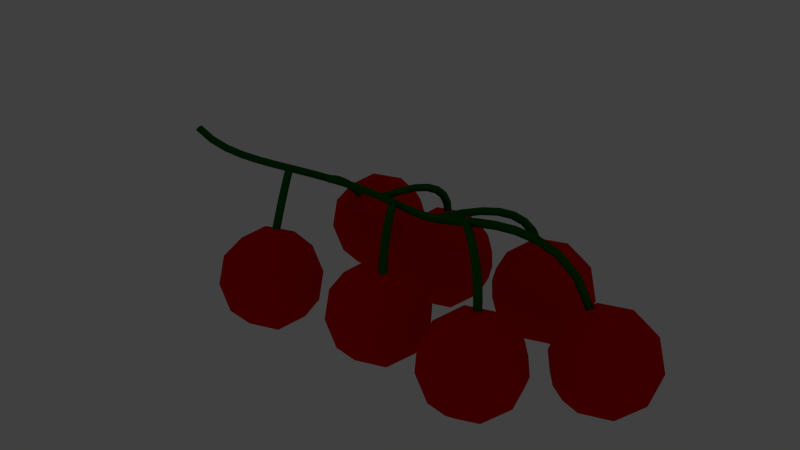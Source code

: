 # Source: tomatos.blend  (saved by Blender 2.75.0; exported with 4.5.12 LTS)
import bpy
from mathutils import Matrix  # noqa: F401  (used for matrix-valued properties, if any)

bpy.ops.wm.read_factory_settings(use_empty=True)
scene = bpy.context.scene
scene.name = 'Scene'

# ---- collections
col_collection_1 = bpy.data.collections.new('Collection 1'); scene.collection.children.link(col_collection_1)

# ---- materials (node trees are filled in below, after node groups)
mat_stalk = bpy.data.materials.new('Stalk')
mat_stalk.alpha_threshold = 0.0
mat_stalk.diffuse_color = (0.0, 0.1329, 0.007499, 1.0)
mat_stalk.roughness = 0.5
mat_tomato = bpy.data.materials.new('Tomato')
mat_tomato.alpha_threshold = 0.0
mat_tomato.diffuse_color = (0.8, 0.0, 0.0003681, 1.0)
mat_tomato.roughness = 0.5
mat_tomato.line_color = (0.0, 0.0, 0.0, 1.0)

# ---- material node trees
mat_stalk.use_nodes = True; mat_stalk.node_tree.nodes.clear()
_N = mat_stalk.node_tree.nodes; _L = mat_stalk.node_tree.links
n0 = _N.new('ShaderNodeOutputMaterial'); n0.name = 'Material Output'; n0.location = (300, 300)
n1 = _N.new('ShaderNodeBsdfDiffuse'); n1.name = 'Diffuse BSDF'; n1.location = (10, 300)
n1.inputs[0].default_value = (0.0, 0.1329, 0.007474, 1.0)
_L.new(n1.outputs[0], n0.inputs[0])
n0.is_active_output = True
mat_tomato.use_nodes = True; mat_tomato.node_tree.nodes.clear()
_N = mat_tomato.node_tree.nodes; _L = mat_tomato.node_tree.links
n0 = _N.new('ShaderNodeOutputMaterial'); n0.name = 'Material Output'; n0.location = (300, 300)
n1 = _N.new('ShaderNodeBsdfDiffuse'); n1.name = 'Diffuse BSDF'; n1.location = (10, 300)
n1.inputs[0].default_value = (0.8, 0.0, 0.0003681, 1.0)
n1.inputs[1].default_value = 0.05
_L.new(n1.outputs[0], n0.inputs[0])
n0.is_active_output = True

# ---- world
world_world = bpy.data.worlds.new('World'); scene.world = world_world
world_world.color = (0.05088, 0.05088, 0.05088)
world_world.use_sun_shadow = False
world_world.sun_shadow_jitter_overblur = 0.0
world_world.cycles.sampling_method = 'MANUAL'
world_world.cycles.sample_map_resolution = 256

# ---- lights
light_sun = bpy.data.lights.new('Sun', 'SUN')
light_sun.transmission_factor = 0.0
light_sun.angle = 0.1993
light_sun.energy = 1.0
light_sun.shadow_buffer_clip_start = 0.5
light_sun.shadow_soft_size = 0.1
light_sun.shadow_cascade_max_distance = 1000.0
light_sun.cycles.use_multiple_importance_sampling = False
light_sun.use_nodes = True; light_sun.node_tree.nodes.clear()
_N = light_sun.node_tree.nodes; _L = light_sun.node_tree.links
n0 = _N.new('ShaderNodeOutputLight'); n0.name = 'Lamp Output'; n0.location = (300, 300)
n1 = _N.new('ShaderNodeMixShader'); n1.name = 'Mix Shader'; n1.location = (10, 300)
n2 = _N.new('ShaderNodeBsdfAnisotropic'); n2.name = 'Glossy BSDF'; n2.location = (-190, 200)
n2.distribution = 'GGX'
n2.inputs[1].default_value = 0.0
n3 = _N.new('ShaderNodeBsdfDiffuse'); n3.name = 'Diffuse BSDF'; n3.location = (-190, 100)
_L.new(n1.outputs[0], n0.inputs[0])
_L.new(n2.outputs[0], n1.inputs[1])
_L.new(n3.outputs[0], n1.inputs[2])
n0.is_active_output = True

# ---- meshes
me_icosphere_006 = bpy.data.meshes.new('Icosphere.006')
me_icosphere_006.from_pydata([(0.384, -0.4397, 0.0), (0.5967, -0.5942, 0.1625), (0.3027, -0.6897, 0.1625), (0.121, -0.4397, 0.1625), (0.3027, -0.1896, 0.1625), (0.5967, -0.2851, 0.1625), (0.4652, -0.6897, 0.4254), (0.1713, -0.5942, 0.4254), (0.1713, -0.2851, 0.4254), (0.4652, -0.1896, 0.4254), (0.6469, -0.4397, 0.4254), (0.384, -0.4397, 0.5879), (0.3362, -0.5867, 0.0439), (0.509, -0.5305, 0.0439), (0.4612, -0.6775, 0.1394), (0.634, -0.4397, 0.1394), (0.509, -0.3488, 0.0439), (0.2294, -0.4397, 0.0439), (0.1817, -0.5867, 0.1394), (0.3362, -0.2927, 0.0439), (0.1817, -0.2927, 0.1394), (0.4612, -0.2019, 0.1394), (0.6636, -0.5305, 0.294), (0.6636, -0.3488, 0.294), (0.384, -0.7336, 0.294), (0.5568, -0.6775, 0.294), (0.1044, -0.5305, 0.294), (0.2112, -0.6775, 0.294), (0.2112, -0.2019, 0.294), (0.1044, -0.3488, 0.294), (0.5568, -0.2019, 0.294), (0.384, -0.1457, 0.294), (0.5863, -0.5867, 0.4485), (0.3067, -0.6775, 0.4485), (0.1339, -0.4397, 0.4485), (0.3067, -0.2019, 0.4485), (0.5863, -0.2927, 0.4485), (0.4317, -0.5867, 0.544), (0.5385, -0.4397, 0.544), (0.2589, -0.5305, 0.544), (0.2589, -0.3488, 0.544), (0.4317, -0.2927, 0.544)], [], [(0, 13, 12), (1, 13, 15), (0, 12, 17), (0, 17, 19), (0, 19, 16), (1, 15, 22), (2, 14, 24), (3, 18, 26), (4, 20, 28), (5, 21, 30), (1, 22, 25), (2, 24, 27), (3, 26, 29), (4, 28, 31), (5, 30, 23), (6, 32, 37), (7, 33, 39), (8, 34, 40), (9, 35, 41), (10, 36, 38), (38, 41, 11), (38, 36, 41), (36, 9, 41), (41, 40, 11), (41, 35, 40), (35, 8, 40), (40, 39, 11), (40, 34, 39), (34, 7, 39), (39, 37, 11), (39, 33, 37), (33, 6, 37), (37, 38, 11), (37, 32, 38), (32, 10, 38), (23, 36, 10), (23, 30, 36), (30, 9, 36), (31, 35, 9), (31, 28, 35), (28, 8, 35), (29, 34, 8), (29, 26, 34), (26, 7, 34), (27, 33, 7), (27, 24, 33), (24, 6, 33), (25, 32, 6), (25, 22, 32), (22, 10, 32), (30, 31, 9), (30, 21, 31), (21, 4, 31), (28, 29, 8), (28, 20, 29), (20, 3, 29), (26, 27, 7), (26, 18, 27), (18, 2, 27), (24, 25, 6), (24, 14, 25), (14, 1, 25), (22, 23, 10), (22, 15, 23), (15, 5, 23), (16, 21, 5), (16, 19, 21), (19, 4, 21), (19, 20, 4), (19, 17, 20), (17, 3, 20), (17, 18, 3), (17, 12, 18), (12, 2, 18), (15, 16, 5), (15, 13, 16), (13, 0, 16), (12, 14, 2), (12, 13, 14), (13, 1, 14)])
me_icosphere_006.polygons.foreach_set('use_smooth', [True] * 80)
me_icosphere_006.materials.append(mat_tomato)
me_icosphere_006.use_remesh_preserve_volume = False
me_icosphere_006.use_remesh_preserve_attributes = False
me_icosphere_006.use_mirror_vertex_groups = False
me_icosphere_006.update()
me_icosphere_005 = bpy.data.meshes.new('Icosphere.005')
me_icosphere_005.from_pydata([(-0.2864, -0.3634, 0.0), (-0.07372, -0.5179, 0.1625), (-0.3677, -0.6134, 0.1625), (-0.5494, -0.3634, 0.1625), (-0.3677, -0.1133, 0.1625), (-0.07372, -0.2088, 0.1625), (-0.2052, -0.6134, 0.4254), (-0.4991, -0.5179, 0.4254), (-0.4991, -0.2088, 0.4254), (-0.2052, -0.1133, 0.4254), (-0.0235, -0.3634, 0.4254), (-0.2864, -0.3634, 0.5879), (-0.3342, -0.5103, 0.0439), (-0.1614, -0.4542, 0.0439), (-0.2092, -0.6012, 0.1394), (-0.03637, -0.3634, 0.1394), (-0.1614, -0.2725, 0.0439), (-0.441, -0.3634, 0.0439), (-0.4887, -0.5103, 0.1394), (-0.3342, -0.2164, 0.0439), (-0.4887, -0.2164, 0.1394), (-0.2092, -0.1255, 0.1394), (-0.006854, -0.4542, 0.294), (-0.006854, -0.2725, 0.294), (-0.2864, -0.6573, 0.294), (-0.1136, -0.6012, 0.294), (-0.566, -0.4542, 0.294), (-0.4592, -0.6012, 0.294), (-0.4592, -0.1255, 0.294), (-0.566, -0.2725, 0.294), (-0.1136, -0.1255, 0.294), (-0.2864, -0.0694, 0.294), (-0.08413, -0.5103, 0.4485), (-0.3637, -0.6012, 0.4485), (-0.5365, -0.3634, 0.4485), (-0.3637, -0.1255, 0.4485), (-0.08413, -0.2164, 0.4485), (-0.2387, -0.5103, 0.544), (-0.1319, -0.3634, 0.544), (-0.4115, -0.4542, 0.544), (-0.4115, -0.2725, 0.544), (-0.2387, -0.2164, 0.544)], [], [(0, 13, 12), (1, 13, 15), (0, 12, 17), (0, 17, 19), (0, 19, 16), (1, 15, 22), (2, 14, 24), (3, 18, 26), (4, 20, 28), (5, 21, 30), (1, 22, 25), (2, 24, 27), (3, 26, 29), (4, 28, 31), (5, 30, 23), (6, 32, 37), (7, 33, 39), (8, 34, 40), (9, 35, 41), (10, 36, 38), (38, 41, 11), (38, 36, 41), (36, 9, 41), (41, 40, 11), (41, 35, 40), (35, 8, 40), (40, 39, 11), (40, 34, 39), (34, 7, 39), (39, 37, 11), (39, 33, 37), (33, 6, 37), (37, 38, 11), (37, 32, 38), (32, 10, 38), (23, 36, 10), (23, 30, 36), (30, 9, 36), (31, 35, 9), (31, 28, 35), (28, 8, 35), (29, 34, 8), (29, 26, 34), (26, 7, 34), (27, 33, 7), (27, 24, 33), (24, 6, 33), (25, 32, 6), (25, 22, 32), (22, 10, 32), (30, 31, 9), (30, 21, 31), (21, 4, 31), (28, 29, 8), (28, 20, 29), (20, 3, 29), (26, 27, 7), (26, 18, 27), (18, 2, 27), (24, 25, 6), (24, 14, 25), (14, 1, 25), (22, 23, 10), (22, 15, 23), (15, 5, 23), (16, 21, 5), (16, 19, 21), (19, 4, 21), (19, 20, 4), (19, 17, 20), (17, 3, 20), (17, 18, 3), (17, 12, 18), (12, 2, 18), (15, 16, 5), (15, 13, 16), (13, 0, 16), (12, 14, 2), (12, 13, 14), (13, 1, 14)])
me_icosphere_005.polygons.foreach_set('use_smooth', [True] * 80)
me_icosphere_005.materials.append(mat_tomato)
me_icosphere_005.use_remesh_preserve_volume = False
me_icosphere_005.use_remesh_preserve_attributes = False
me_icosphere_005.use_mirror_vertex_groups = False
me_icosphere_005.update()
me_icosphere_004 = bpy.data.meshes.new('Icosphere.004')
me_icosphere_004.from_pydata([(-0.9891, -0.4681, 0.0), (-0.7764, -0.6226, 0.1625), (-1.07, -0.7182, 0.1625), (-1.252, -0.4681, 0.1625), (-1.07, -0.218, 0.1625), (-0.7764, -0.3136, 0.1625), (-0.9079, -0.7182, 0.4254), (-1.202, -0.6226, 0.4254), (-1.202, -0.3136, 0.4254), (-0.9079, -0.218, 0.4254), (-0.7262, -0.4681, 0.4254), (-0.9891, -0.4681, 0.5879), (-1.037, -0.6151, 0.0439), (-0.8641, -0.5589, 0.0439), (-0.9119, -0.7059, 0.1394), (-0.7391, -0.4681, 0.1394), (-0.8641, -0.3773, 0.0439), (-1.144, -0.4681, 0.0439), (-1.191, -0.6151, 0.1394), (-1.037, -0.3211, 0.0439), (-1.191, -0.3211, 0.1394), (-0.9119, -0.2303, 0.1394), (-0.7096, -0.5589, 0.294), (-0.7096, -0.3773, 0.294), (-0.9891, -0.7621, 0.294), (-0.8164, -0.7059, 0.294), (-1.269, -0.5589, 0.294), (-1.162, -0.7059, 0.294), (-1.162, -0.2303, 0.294), (-1.269, -0.3773, 0.294), (-0.8164, -0.2303, 0.294), (-0.9891, -0.1741, 0.294), (-0.7868, -0.6151, 0.4485), (-1.066, -0.7059, 0.4485), (-1.239, -0.4681, 0.4485), (-1.066, -0.2303, 0.4485), (-0.7868, -0.3211, 0.4485), (-0.9414, -0.6151, 0.544), (-0.8346, -0.4681, 0.544), (-1.114, -0.5589, 0.544), (-1.114, -0.3773, 0.544), (-0.9414, -0.3211, 0.544)], [], [(0, 13, 12), (1, 13, 15), (0, 12, 17), (0, 17, 19), (0, 19, 16), (1, 15, 22), (2, 14, 24), (3, 18, 26), (4, 20, 28), (5, 21, 30), (1, 22, 25), (2, 24, 27), (3, 26, 29), (4, 28, 31), (5, 30, 23), (6, 32, 37), (7, 33, 39), (8, 34, 40), (9, 35, 41), (10, 36, 38), (38, 41, 11), (38, 36, 41), (36, 9, 41), (41, 40, 11), (41, 35, 40), (35, 8, 40), (40, 39, 11), (40, 34, 39), (34, 7, 39), (39, 37, 11), (39, 33, 37), (33, 6, 37), (37, 38, 11), (37, 32, 38), (32, 10, 38), (23, 36, 10), (23, 30, 36), (30, 9, 36), (31, 35, 9), (31, 28, 35), (28, 8, 35), (29, 34, 8), (29, 26, 34), (26, 7, 34), (27, 33, 7), (27, 24, 33), (24, 6, 33), (25, 32, 6), (25, 22, 32), (22, 10, 32), (30, 31, 9), (30, 21, 31), (21, 4, 31), (28, 29, 8), (28, 20, 29), (20, 3, 29), (26, 27, 7), (26, 18, 27), (18, 2, 27), (24, 25, 6), (24, 14, 25), (14, 1, 25), (22, 23, 10), (22, 15, 23), (15, 5, 23), (16, 21, 5), (16, 19, 21), (19, 4, 21), (19, 20, 4), (19, 17, 20), (17, 3, 20), (17, 18, 3), (17, 12, 18), (12, 2, 18), (15, 16, 5), (15, 13, 16), (13, 0, 16), (12, 14, 2), (12, 13, 14), (13, 1, 14)])
me_icosphere_004.polygons.foreach_set('use_smooth', [True] * 80)
me_icosphere_004.materials.append(mat_tomato)
me_icosphere_004.use_remesh_preserve_volume = False
me_icosphere_004.use_remesh_preserve_attributes = False
me_icosphere_004.use_mirror_vertex_groups = False
me_icosphere_004.update()
me_icosphere_003 = bpy.data.meshes.new('Icosphere.003')
me_icosphere_003.from_pydata([(-0.9891, 0.4587, 0.0), (-0.7764, 0.3041, 0.1625), (-1.07, 0.2086, 0.1625), (-1.252, 0.4587, 0.1625), (-1.07, 0.7087, 0.1625), (-0.7764, 0.6132, 0.1625), (-0.9079, 0.2086, 0.4254), (-1.202, 0.3041, 0.4254), (-1.202, 0.6132, 0.4254), (-0.9079, 0.7087, 0.4254), (-0.7262, 0.4587, 0.4254), (-0.9891, 0.4587, 0.5879), (-1.037, 0.3117, 0.0439), (-0.8641, 0.3678, 0.0439), (-0.9119, 0.2209, 0.1394), (-0.7391, 0.4587, 0.1394), (-0.8641, 0.5495, 0.0439), (-1.144, 0.4587, 0.0439), (-1.191, 0.3117, 0.1394), (-1.037, 0.6057, 0.0439), (-1.191, 0.6057, 0.1394), (-0.9119, 0.6965, 0.1394), (-0.7096, 0.3678, 0.294), (-0.7096, 0.5495, 0.294), (-0.9891, 0.1647, 0.294), (-0.8164, 0.2208, 0.294), (-1.269, 0.3678, 0.294), (-1.162, 0.2208, 0.294), (-1.162, 0.6965, 0.294), (-1.269, 0.5495, 0.294), (-0.8164, 0.6965, 0.294), (-0.9891, 0.7526, 0.294), (-0.7868, 0.3117, 0.4485), (-1.066, 0.2209, 0.4485), (-1.239, 0.4587, 0.4485), (-1.066, 0.6965, 0.4485), (-0.7868, 0.6057, 0.4485), (-0.9414, 0.3117, 0.544), (-0.8346, 0.4587, 0.544), (-1.114, 0.3678, 0.544), (-1.114, 0.5495, 0.544), (-0.9414, 0.6057, 0.544)], [], [(0, 13, 12), (1, 13, 15), (0, 12, 17), (0, 17, 19), (0, 19, 16), (1, 15, 22), (2, 14, 24), (3, 18, 26), (4, 20, 28), (5, 21, 30), (1, 22, 25), (2, 24, 27), (3, 26, 29), (4, 28, 31), (5, 30, 23), (6, 32, 37), (7, 33, 39), (8, 34, 40), (9, 35, 41), (10, 36, 38), (38, 41, 11), (38, 36, 41), (36, 9, 41), (41, 40, 11), (41, 35, 40), (35, 8, 40), (40, 39, 11), (40, 34, 39), (34, 7, 39), (39, 37, 11), (39, 33, 37), (33, 6, 37), (37, 38, 11), (37, 32, 38), (32, 10, 38), (23, 36, 10), (23, 30, 36), (30, 9, 36), (31, 35, 9), (31, 28, 35), (28, 8, 35), (29, 34, 8), (29, 26, 34), (26, 7, 34), (27, 33, 7), (27, 24, 33), (24, 6, 33), (25, 32, 6), (25, 22, 32), (22, 10, 32), (30, 31, 9), (30, 21, 31), (21, 4, 31), (28, 29, 8), (28, 20, 29), (20, 3, 29), (26, 27, 7), (26, 18, 27), (18, 2, 27), (24, 25, 6), (24, 14, 25), (14, 1, 25), (22, 23, 10), (22, 15, 23), (15, 5, 23), (16, 21, 5), (16, 19, 21), (19, 4, 21), (19, 20, 4), (19, 17, 20), (17, 3, 20), (17, 18, 3), (17, 12, 18), (12, 2, 18), (15, 16, 5), (15, 13, 16), (13, 0, 16), (12, 14, 2), (12, 13, 14), (13, 1, 14)])
me_icosphere_003.polygons.foreach_set('use_smooth', [True] * 80)
me_icosphere_003.materials.append(mat_tomato)
me_icosphere_003.use_remesh_preserve_volume = False
me_icosphere_003.use_remesh_preserve_attributes = False
me_icosphere_003.use_mirror_vertex_groups = False
me_icosphere_003.update()
me_icosphere_002 = bpy.data.meshes.new('Icosphere.002')
me_icosphere_002.from_pydata([(-0.3951, 0.339, 0.0), (-0.1824, 0.1845, 0.1625), (-0.4764, 0.08896, 0.1625), (-0.6581, 0.339, 0.1625), (-0.4764, 0.5891, 0.1625), (-0.1824, 0.4936, 0.1625), (-0.3139, 0.08896, 0.4254), (-0.6079, 0.1845, 0.4254), (-0.6079, 0.4936, 0.4254), (-0.3139, 0.5891, 0.4254), (-0.1322, 0.339, 0.4254), (-0.3951, 0.339, 0.5879), (-0.4429, 0.192, 0.0439), (-0.2701, 0.2482, 0.0439), (-0.3179, 0.1012, 0.1394), (-0.1451, 0.339, 0.1394), (-0.2701, 0.4299, 0.0439), (-0.5497, 0.339, 0.0439), (-0.5975, 0.192, 0.1394), (-0.4429, 0.486, 0.0439), (-0.5975, 0.486, 0.1394), (-0.3179, 0.5768, 0.1394), (-0.1156, 0.2482, 0.294), (-0.1156, 0.4299, 0.294), (-0.3951, 0.04505, 0.294), (-0.2224, 0.1012, 0.294), (-0.6747, 0.2482, 0.294), (-0.5679, 0.1012, 0.294), (-0.5679, 0.5768, 0.294), (-0.6747, 0.4299, 0.294), (-0.2224, 0.5768, 0.294), (-0.3951, 0.633, 0.294), (-0.1928, 0.192, 0.4485), (-0.4724, 0.1012, 0.4485), (-0.6452, 0.339, 0.4485), (-0.4724, 0.5768, 0.4485), (-0.1928, 0.486, 0.4485), (-0.3474, 0.192, 0.544), (-0.2406, 0.339, 0.544), (-0.5202, 0.2482, 0.544), (-0.5202, 0.4299, 0.544), (-0.3474, 0.486, 0.544)], [], [(0, 13, 12), (1, 13, 15), (0, 12, 17), (0, 17, 19), (0, 19, 16), (1, 15, 22), (2, 14, 24), (3, 18, 26), (4, 20, 28), (5, 21, 30), (1, 22, 25), (2, 24, 27), (3, 26, 29), (4, 28, 31), (5, 30, 23), (6, 32, 37), (7, 33, 39), (8, 34, 40), (9, 35, 41), (10, 36, 38), (38, 41, 11), (38, 36, 41), (36, 9, 41), (41, 40, 11), (41, 35, 40), (35, 8, 40), (40, 39, 11), (40, 34, 39), (34, 7, 39), (39, 37, 11), (39, 33, 37), (33, 6, 37), (37, 38, 11), (37, 32, 38), (32, 10, 38), (23, 36, 10), (23, 30, 36), (30, 9, 36), (31, 35, 9), (31, 28, 35), (28, 8, 35), (29, 34, 8), (29, 26, 34), (26, 7, 34), (27, 33, 7), (27, 24, 33), (24, 6, 33), (25, 32, 6), (25, 22, 32), (22, 10, 32), (30, 31, 9), (30, 21, 31), (21, 4, 31), (28, 29, 8), (28, 20, 29), (20, 3, 29), (26, 27, 7), (26, 18, 27), (18, 2, 27), (24, 25, 6), (24, 14, 25), (14, 1, 25), (22, 23, 10), (22, 15, 23), (15, 5, 23), (16, 21, 5), (16, 19, 21), (19, 4, 21), (19, 20, 4), (19, 17, 20), (17, 3, 20), (17, 18, 3), (17, 12, 18), (12, 2, 18), (15, 16, 5), (15, 13, 16), (13, 0, 16), (12, 14, 2), (12, 13, 14), (13, 1, 14)])
me_icosphere_002.polygons.foreach_set('use_smooth', [True] * 80)
me_icosphere_002.materials.append(mat_tomato)
me_icosphere_002.use_remesh_preserve_volume = False
me_icosphere_002.use_remesh_preserve_attributes = False
me_icosphere_002.use_mirror_vertex_groups = False
me_icosphere_002.update()
me_icosphere_001 = bpy.data.meshes.new('Icosphere.001')
me_icosphere_001.from_pydata([(0.8774, 0.0, 0.0), (1.09, -0.1545, 0.1625), (0.7961, -0.2501, 0.1625), (0.6144, 0.0, 0.1625), (0.7961, 0.2501, 0.1625), (1.09, 0.1545, 0.1625), (0.9586, -0.2501, 0.4254), (0.6646, -0.1545, 0.4254), (0.6646, 0.1545, 0.4254), (0.9586, 0.2501, 0.4254), (1.14, 0.0, 0.4254), (0.8774, 0.0, 0.5879), (0.8296, -0.147, 0.0439), (1.002, -0.09084, 0.0439), (0.9546, -0.2378, 0.1394), (1.127, 0.0, 0.1394), (1.002, 0.09084, 0.0439), (0.7228, 0.0, 0.0439), (0.6751, -0.147, 0.1394), (0.8296, 0.147, 0.0439), (0.6751, 0.147, 0.1394), (0.9546, 0.2378, 0.1394), (1.157, -0.09084, 0.294), (1.157, 0.09084, 0.294), (0.8774, -0.294, 0.294), (1.05, -0.2378, 0.294), (0.5978, -0.09084, 0.294), (0.7046, -0.2378, 0.294), (0.7046, 0.2378, 0.294), (0.5978, 0.09084, 0.294), (1.05, 0.2378, 0.294), (0.8774, 0.294, 0.294), (1.08, -0.147, 0.4485), (0.8001, -0.2378, 0.4485), (0.6273, 0.0, 0.4485), (0.8001, 0.2378, 0.4485), (1.08, 0.147, 0.4485), (0.9251, -0.147, 0.544), (1.032, 0.0, 0.544), (0.7523, -0.09084, 0.544), (0.7523, 0.09084, 0.544), (0.9251, 0.147, 0.544)], [], [(0, 13, 12), (1, 13, 15), (0, 12, 17), (0, 17, 19), (0, 19, 16), (1, 15, 22), (2, 14, 24), (3, 18, 26), (4, 20, 28), (5, 21, 30), (1, 22, 25), (2, 24, 27), (3, 26, 29), (4, 28, 31), (5, 30, 23), (6, 32, 37), (7, 33, 39), (8, 34, 40), (9, 35, 41), (10, 36, 38), (38, 41, 11), (38, 36, 41), (36, 9, 41), (41, 40, 11), (41, 35, 40), (35, 8, 40), (40, 39, 11), (40, 34, 39), (34, 7, 39), (39, 37, 11), (39, 33, 37), (33, 6, 37), (37, 38, 11), (37, 32, 38), (32, 10, 38), (23, 36, 10), (23, 30, 36), (30, 9, 36), (31, 35, 9), (31, 28, 35), (28, 8, 35), (29, 34, 8), (29, 26, 34), (26, 7, 34), (27, 33, 7), (27, 24, 33), (24, 6, 33), (25, 32, 6), (25, 22, 32), (22, 10, 32), (30, 31, 9), (30, 21, 31), (21, 4, 31), (28, 29, 8), (28, 20, 29), (20, 3, 29), (26, 27, 7), (26, 18, 27), (18, 2, 27), (24, 25, 6), (24, 14, 25), (14, 1, 25), (22, 23, 10), (22, 15, 23), (15, 5, 23), (16, 21, 5), (16, 19, 21), (19, 4, 21), (19, 20, 4), (19, 17, 20), (17, 3, 20), (17, 18, 3), (17, 12, 18), (12, 2, 18), (15, 16, 5), (15, 13, 16), (13, 0, 16), (12, 14, 2), (12, 13, 14), (13, 1, 14)])
me_icosphere_001.polygons.foreach_set('use_smooth', [True] * 80)
me_icosphere_001.materials.append(mat_tomato)
me_icosphere_001.use_remesh_preserve_volume = False
me_icosphere_001.use_remesh_preserve_attributes = False
me_icosphere_001.use_mirror_vertex_groups = False
me_icosphere_001.update()
me_icosphere = bpy.data.meshes.new('Icosphere')
me_icosphere.from_pydata([(0.2584, 0.3848, 0.0), (0.4711, 0.2303, 0.1625), (0.1771, 0.1347, 0.1625), (-0.004541, 0.3848, 0.1625), (0.1771, 0.6349, 0.1625), (0.4711, 0.5394, 0.1625), (0.3396, 0.1347, 0.4254), (0.04567, 0.2303, 0.4254), (0.04567, 0.5394, 0.4254), (0.3396, 0.6349, 0.4254), (0.5213, 0.3848, 0.4254), (0.2584, 0.3848, 0.5879), (0.2106, 0.2378, 0.0439), (0.3834, 0.294, 0.0439), (0.3357, 0.147, 0.1394), (0.5084, 0.3848, 0.1394), (0.3834, 0.4756, 0.0439), (0.1038, 0.3848, 0.0439), (0.05609, 0.2378, 0.1394), (0.2106, 0.5318, 0.0439), (0.05609, 0.5318, 0.1394), (0.3357, 0.6226, 0.1394), (0.538, 0.294, 0.294), (0.538, 0.4756, 0.294), (0.2584, 0.09085, 0.294), (0.4312, 0.147, 0.294), (-0.02119, 0.294, 0.294), (0.0856, 0.147, 0.294), (0.0856, 0.6226, 0.294), (-0.02119, 0.4756, 0.294), (0.4312, 0.6226, 0.294), (0.2584, 0.6788, 0.294), (0.4607, 0.2378, 0.4485), (0.1811, 0.147, 0.4485), (0.008328, 0.3848, 0.4485), (0.1811, 0.6226, 0.4485), (0.4607, 0.5318, 0.4485), (0.3061, 0.2378, 0.544), (0.4129, 0.3848, 0.544), (0.1334, 0.294, 0.544), (0.1334, 0.4756, 0.544), (0.3061, 0.5318, 0.544)], [], [(0, 13, 12), (1, 13, 15), (0, 12, 17), (0, 17, 19), (0, 19, 16), (1, 15, 22), (2, 14, 24), (3, 18, 26), (4, 20, 28), (5, 21, 30), (1, 22, 25), (2, 24, 27), (3, 26, 29), (4, 28, 31), (5, 30, 23), (6, 32, 37), (7, 33, 39), (8, 34, 40), (9, 35, 41), (10, 36, 38), (38, 41, 11), (38, 36, 41), (36, 9, 41), (41, 40, 11), (41, 35, 40), (35, 8, 40), (40, 39, 11), (40, 34, 39), (34, 7, 39), (39, 37, 11), (39, 33, 37), (33, 6, 37), (37, 38, 11), (37, 32, 38), (32, 10, 38), (23, 36, 10), (23, 30, 36), (30, 9, 36), (31, 35, 9), (31, 28, 35), (28, 8, 35), (29, 34, 8), (29, 26, 34), (26, 7, 34), (27, 33, 7), (27, 24, 33), (24, 6, 33), (25, 32, 6), (25, 22, 32), (22, 10, 32), (30, 31, 9), (30, 21, 31), (21, 4, 31), (28, 29, 8), (28, 20, 29), (20, 3, 29), (26, 27, 7), (26, 18, 27), (18, 2, 27), (24, 25, 6), (24, 14, 25), (14, 1, 25), (22, 23, 10), (22, 15, 23), (15, 5, 23), (16, 21, 5), (16, 19, 21), (19, 4, 21), (19, 20, 4), (19, 17, 20), (17, 3, 20), (17, 18, 3), (17, 12, 18), (12, 2, 18), (15, 16, 5), (15, 13, 16), (13, 0, 16), (12, 14, 2), (12, 13, 14), (13, 1, 14)])
me_icosphere.polygons.foreach_set('use_smooth', [True] * 80)
me_icosphere.materials.append(mat_tomato)
me_icosphere.use_remesh_preserve_volume = False
me_icosphere.use_remesh_preserve_attributes = False
me_icosphere.use_mirror_vertex_groups = False
me_icosphere.update()

# ---- curves / text
cu_nurbspath = bpy.data.curves.new('NurbsPath', 'CURVE')
cu_nurbspath.dimensions = '3D'
_sp = cu_nurbspath.splines.new('NURBS'); _sp.points.add(7)
_sp.points.foreach_set('co', [-1.743, -0.2847, 0.937, 1.0, -1.658, -0.2148, 0.7952, 1.0, -1.389, -0.04258, 0.714, 1.0, -0.7565, 0.1732, 0.7036, 1.0, -0.1601, -0.1093, 0.7036, 1.0, 0.1639, -0.1745, 0.9536, 1.0, 0.6427, 0.0, 0.8724, 1.0, 0.7695, 0.0, 0.5346, 1.0])
_sp.points.foreach_set('radius', [0.294, 0.294, 0.294, 0.294, 0.294, 0.294, 0.294, 0.294])
_sp.order_u = 5
_sp.order_v = 0
_sp.resolution_u = 3
_sp.use_endpoint_u = True
_sp = cu_nurbspath.splines.new('NURBS'); _sp.points.add(2)
_sp.points.foreach_set('co', [-0.1221, -0.06624, 0.7805, 1.0, 0.1121, 0.3817, 0.8165, 1.0, 0.2102, 0.3817, 0.5714, 1.0])
_sp.points.foreach_set('radius', [0.294, 0.294, 0.294])
_sp.order_u = 3
_sp.order_v = 0
_sp.resolution_u = 3
_sp.use_endpoint_u = True
_sp = cu_nurbspath.splines.new('NURBS'); _sp.points.add(2)
_sp.points.foreach_set('co', [0.05972, -0.1135, 0.8433, 1.0, 0.335, -0.3664, 0.7974, 1.0, 0.3523, -0.4031, 0.5607, 1.0])
_sp.points.foreach_set('radius', [0.294, 0.294, 0.294])
_sp.order_u = 3
_sp.order_v = 0
_sp.resolution_u = 3
_sp.use_endpoint_u = True
_sp = cu_nurbspath.splines.new('NURBS'); _sp.points.add(2)
_sp.points.foreach_set('co', [-0.546, 0.0334, 0.7179, 1.0, -0.2708, -0.3664, 0.7974, 1.0, -0.2534, -0.4031, 0.5607, 1.0])
_sp.points.foreach_set('radius', [0.294, 0.294, 0.294])
_sp.order_u = 3
_sp.order_v = 0
_sp.resolution_u = 3
_sp.use_endpoint_u = True
_sp = cu_nurbspath.splines.new('NURBS'); _sp.points.add(2)
_sp.points.foreach_set('co', [-0.6156, 0.06045, 0.7058, 1.0, -0.3909, 0.3817, 0.8165, 1.0, -0.3956, 0.3817, 0.5526, 1.0])
_sp.points.foreach_set('radius', [0.294, 0.294, 0.294])
_sp.order_u = 3
_sp.order_v = 0
_sp.resolution_u = 3
_sp.use_endpoint_u = True
_sp = cu_nurbspath.splines.new('NURBS'); _sp.points.add(2)
_sp.points.foreach_set('co', [-1.003, 0.06105, 0.7064, 1.0, -1.018, 0.2157, 0.6532, 1.0, -0.9863, 0.3224, 0.5034, 1.0])
_sp.points.foreach_set('radius', [0.294, 0.294, 0.294])
_sp.order_u = 3
_sp.order_v = 0
_sp.resolution_u = 3
_sp.use_endpoint_u = True
_sp = cu_nurbspath.splines.new('NURBS'); _sp.points.add(2)
_sp.points.foreach_set('co', [-1.293, -0.02664, 0.7285, 1.0, -1.05, -0.3257, 0.7341, 1.0, -1.041, -0.4034, 0.5299, 1.0])
_sp.points.foreach_set('radius', [0.294, 0.294, 0.294])
_sp.order_u = 3
_sp.order_v = 0
_sp.resolution_u = 3
_sp.use_endpoint_u = True
cu_nurbspath.materials.append(mat_stalk)
cu_nurbspath.use_path = True
cu_nurbspath.use_path_clamp = True
cu_nurbspath.bevel_resolution = 0
cu_nurbspath.offset = 0.075
cu_nurbspath.bevel_depth = 0.08
cu_nurbspath.resolution_u = 3
cu_nurbspath.render_resolution_u = 4
cu_nurbspath.fill_mode = 'FULL'

# ---- objects
ob_nurbspath = bpy.data.objects.new('NurbsPath', cu_nurbspath)
ob_sun = bpy.data.objects.new('Sun', light_sun)
ob_icosphere_006 = bpy.data.objects.new('Icosphere.006', me_icosphere_006)
ob_icosphere_005 = bpy.data.objects.new('Icosphere.005', me_icosphere_005)
ob_icosphere_004 = bpy.data.objects.new('Icosphere.004', me_icosphere_004)
ob_icosphere_003 = bpy.data.objects.new('Icosphere.003', me_icosphere_003)
ob_icosphere_002 = bpy.data.objects.new('Icosphere.002', me_icosphere_002)
ob_icosphere_001 = bpy.data.objects.new('Icosphere.001', me_icosphere_001)
ob_icosphere = bpy.data.objects.new('Icosphere', me_icosphere)

# ---- transforms, parenting, visibility, modifiers, constraints
ob_nurbspath.location = (0.0, 0.0, 0.0)
ob_nurbspath.lineart.crease_threshold = 0.0
ob_sun.location = (0.0, 0.0, 0.0)
ob_sun.rotation_euler = (-0.84, -0.2117, -0.135)
ob_sun.lineart.crease_threshold = 0.0
ob_icosphere_006.location = (0.0, 0.0, 0.0)
ob_icosphere_006.lineart.crease_threshold = 0.0
ob_icosphere_005.location = (0.0, 0.0, 0.0)
ob_icosphere_005.lineart.crease_threshold = 0.0
ob_icosphere_004.location = (0.0, 0.0, 0.0)
ob_icosphere_004.lineart.crease_threshold = 0.0
ob_icosphere_003.location = (0.0, 0.0, 0.0)
ob_icosphere_003.lineart.crease_threshold = 0.0
ob_icosphere_002.location = (0.0, 0.0, 0.0)
ob_icosphere_002.lineart.crease_threshold = 0.0
ob_icosphere_001.location = (0.0, 0.0, 0.0)
ob_icosphere_001.lineart.crease_threshold = 0.0
ob_icosphere.location = (0.0, 0.0, 0.0)
ob_icosphere.lineart.crease_threshold = 0.0

# ---- collection membership
col_collection_1.objects.link(ob_nurbspath)
col_collection_1.objects.link(ob_sun)
col_collection_1.objects.link(ob_icosphere_006)
col_collection_1.objects.link(ob_icosphere_005)
col_collection_1.objects.link(ob_icosphere_004)
col_collection_1.objects.link(ob_icosphere_003)
col_collection_1.objects.link(ob_icosphere_002)
col_collection_1.objects.link(ob_icosphere_001)
col_collection_1.objects.link(ob_icosphere)

# ---- scene / render settings (as saved in the file)
scene.frame_start = 1; scene.frame_end = 250; scene.frame_set(1)
scene.render.engine = 'CYCLES'
scene.render.resolution_percentage = 50
scene.render.dither_intensity = 0.0
scene.cycles.use_denoising = False
scene.cycles.samples = 10
scene.cycles.sampling_pattern = 'TABULATED_SOBOL'
scene.cycles.light_sampling_threshold = 0.0
scene.cycles.use_adaptive_sampling = False
scene.cycles.use_light_tree = False
scene.cycles.blur_glossy = 0.0
scene.cycles.pixel_filter_type = 'GAUSSIAN'
scene.cycles.sample_clamp_indirect = 0.0
scene.view_settings.view_transform = 'Standard'
bpy.context.view_layer.update()

# ---- added for rendering (the .blend has no active camera): camera
cam_auto = bpy.data.cameras.new('AutoCamera')
cam_auto.lens = 50.0
cam_auto.sensor_width = 36.0
cam_auto.clip_end = 1000.0
ob_auto_camera = bpy.data.objects.new('AutoCamera', cam_auto)
scene.collection.objects.link(ob_auto_camera)
ob_auto_camera.location = (3.02835, -4.16697, 3.39861)
ob_auto_camera.rotation_euler = (1.09748, -7.21219e-08, 0.694738)
scene.camera = ob_auto_camera
bpy.context.view_layer.update()
